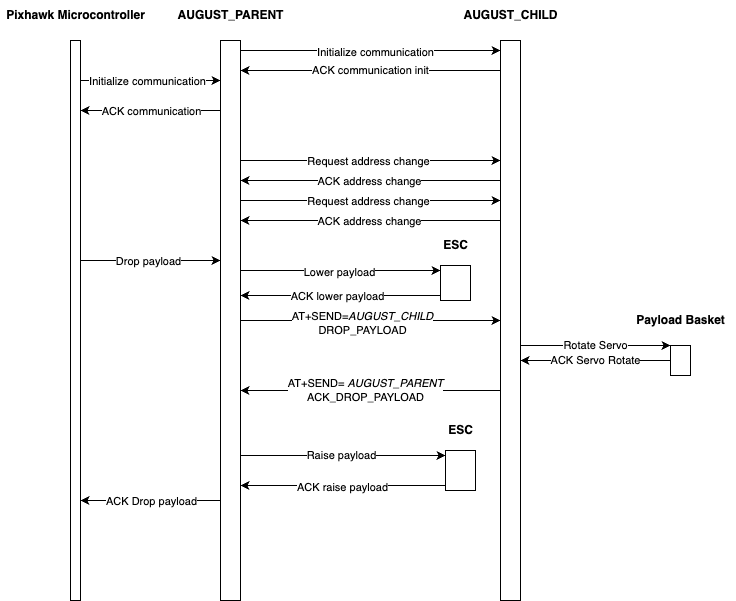

The diagram above was exported from draw.io. Its source (the exported page's mxGraphModel, read from the mxfile embedded in the PNG):
<mxGraphModel dx="564" dy="515" grid="1" gridSize="10" guides="1" tooltips="1" connect="1" arrows="1" fold="1" page="1" pageScale="1" pageWidth="1100" pageHeight="850" math="0" shadow="0">
  <root>
    <mxCell id="0" />
    <mxCell id="1" parent="0" />
    <mxCell id="c1o_I43gNxkD8a20djhd-44" style="edgeStyle=orthogonalEdgeStyle;rounded=0;orthogonalLoop=1;jettySize=auto;html=1;curved=0;" parent="1" edge="1">
      <mxGeometry relative="1" as="geometry">
        <mxPoint x="120" y="310" as="sourcePoint" />
        <mxPoint x="260" y="310" as="targetPoint" />
      </mxGeometry>
    </mxCell>
    <mxCell id="c1o_I43gNxkD8a20djhd-45" value="Drop payload" style="edgeLabel;html=1;align=center;verticalAlign=middle;resizable=0;points=[];" parent="c1o_I43gNxkD8a20djhd-44" vertex="1" connectable="0">
      <mxGeometry x="-0.0429" y="-3" relative="1" as="geometry">
        <mxPoint y="-3" as="offset" />
      </mxGeometry>
    </mxCell>
    <mxCell id="c1o_I43gNxkD8a20djhd-1" value="&lt;div&gt;&lt;br&gt;&lt;/div&gt;" style="html=1;points=[[0,0,0,0,5],[0,1,0,0,-5],[1,0,0,0,5],[1,1,0,0,-5]];perimeter=orthogonalPerimeter;outlineConnect=0;targetShapes=umlLifeline;portConstraint=eastwest;newEdgeStyle={&quot;curved&quot;:0,&quot;rounded&quot;:0};" parent="1" vertex="1">
      <mxGeometry x="110" y="90" width="10" height="560" as="geometry" />
    </mxCell>
    <mxCell id="c1o_I43gNxkD8a20djhd-20" style="edgeStyle=orthogonalEdgeStyle;rounded=0;orthogonalLoop=1;jettySize=auto;html=1;curved=0;" parent="1" edge="1">
      <mxGeometry relative="1" as="geometry">
        <mxPoint x="260" y="160" as="sourcePoint" />
        <mxPoint x="120" y="160" as="targetPoint" />
        <Array as="points">
          <mxPoint x="250" y="160" />
          <mxPoint x="250" y="160" />
        </Array>
      </mxGeometry>
    </mxCell>
    <mxCell id="c1o_I43gNxkD8a20djhd-21" value="ACK communication" style="edgeLabel;html=1;align=center;verticalAlign=middle;resizable=0;points=[];" parent="c1o_I43gNxkD8a20djhd-20" vertex="1" connectable="0">
      <mxGeometry x="0.0714" y="-4" relative="1" as="geometry">
        <mxPoint x="5" y="4" as="offset" />
      </mxGeometry>
    </mxCell>
    <mxCell id="c1o_I43gNxkD8a20djhd-24" value="" style="edgeStyle=orthogonalEdgeStyle;rounded=0;orthogonalLoop=1;jettySize=auto;html=1;curved=0;" parent="1" source="c1o_I43gNxkD8a20djhd-8" target="c1o_I43gNxkD8a20djhd-23" edge="1">
      <mxGeometry relative="1" as="geometry">
        <Array as="points">
          <mxPoint x="410" y="100" />
          <mxPoint x="410" y="100" />
        </Array>
      </mxGeometry>
    </mxCell>
    <mxCell id="c1o_I43gNxkD8a20djhd-27" value="Initialize communication" style="edgeLabel;html=1;align=center;verticalAlign=middle;resizable=0;points=[];" parent="c1o_I43gNxkD8a20djhd-24" vertex="1" connectable="0">
      <mxGeometry x="0.0308" y="-1" relative="1" as="geometry">
        <mxPoint as="offset" />
      </mxGeometry>
    </mxCell>
    <mxCell id="c1o_I43gNxkD8a20djhd-29" style="edgeStyle=orthogonalEdgeStyle;rounded=0;orthogonalLoop=1;jettySize=auto;html=1;curved=0;" parent="1" source="c1o_I43gNxkD8a20djhd-8" target="c1o_I43gNxkD8a20djhd-23" edge="1">
      <mxGeometry relative="1" as="geometry">
        <Array as="points">
          <mxPoint x="500" y="210" />
          <mxPoint x="500" y="210" />
        </Array>
      </mxGeometry>
    </mxCell>
    <mxCell id="c1o_I43gNxkD8a20djhd-31" value="Request address change" style="edgeLabel;html=1;align=center;verticalAlign=middle;resizable=0;points=[];" parent="c1o_I43gNxkD8a20djhd-29" vertex="1" connectable="0">
      <mxGeometry x="-0.0231" relative="1" as="geometry">
        <mxPoint as="offset" />
      </mxGeometry>
    </mxCell>
    <mxCell id="c1o_I43gNxkD8a20djhd-72" style="edgeStyle=orthogonalEdgeStyle;rounded=0;orthogonalLoop=1;jettySize=auto;html=1;curved=0;" parent="1" edge="1">
      <mxGeometry relative="1" as="geometry">
        <mxPoint x="260" y="550" as="sourcePoint" />
        <mxPoint x="120" y="550" as="targetPoint" />
      </mxGeometry>
    </mxCell>
    <mxCell id="c1o_I43gNxkD8a20djhd-73" value="ACK Drop payload" style="edgeLabel;html=1;align=center;verticalAlign=middle;resizable=0;points=[];" parent="c1o_I43gNxkD8a20djhd-72" vertex="1" connectable="0">
      <mxGeometry x="0.1" relative="1" as="geometry">
        <mxPoint x="7" as="offset" />
      </mxGeometry>
    </mxCell>
    <mxCell id="8" style="edgeStyle=none;html=1;curved=0;rounded=0;entryX=0;entryY=0;entryDx=0;entryDy=5;entryPerimeter=0;" parent="1" source="c1o_I43gNxkD8a20djhd-8" target="6" edge="1">
      <mxGeometry relative="1" as="geometry" />
    </mxCell>
    <mxCell id="13" value="Raise payload" style="edgeLabel;html=1;align=center;verticalAlign=middle;resizable=0;points=[];" parent="8" vertex="1" connectable="0">
      <mxGeometry x="-0.0732" y="1" relative="1" as="geometry">
        <mxPoint x="5" as="offset" />
      </mxGeometry>
    </mxCell>
    <mxCell id="18" style="edgeStyle=none;html=1;curved=0;rounded=0;entryX=0;entryY=0;entryDx=0;entryDy=5;entryPerimeter=0;" parent="1" source="c1o_I43gNxkD8a20djhd-8" target="c1o_I43gNxkD8a20djhd-47" edge="1">
      <mxGeometry relative="1" as="geometry" />
    </mxCell>
    <mxCell id="19" value="Lower payload" style="edgeLabel;html=1;align=center;verticalAlign=middle;resizable=0;points=[];" parent="18" vertex="1" connectable="0">
      <mxGeometry x="-0.02" y="-1" relative="1" as="geometry">
        <mxPoint as="offset" />
      </mxGeometry>
    </mxCell>
    <mxCell id="20" style="edgeStyle=none;html=1;curved=0;rounded=0;" parent="1" source="c1o_I43gNxkD8a20djhd-8" target="c1o_I43gNxkD8a20djhd-23" edge="1">
      <mxGeometry relative="1" as="geometry" />
    </mxCell>
    <mxCell id="21" value="AT+SEND=&lt;i style=&quot;border-color: var(--border-color);&quot;&gt;AUGUST_CHILD&lt;/i&gt;&lt;div style=&quot;border-color: var(--border-color);&quot;&gt;DROP_PAYLOAD&lt;/div&gt;" style="edgeLabel;html=1;align=center;verticalAlign=middle;resizable=0;points=[];" parent="20" vertex="1" connectable="0">
      <mxGeometry x="-0.0692" y="-1" relative="1" as="geometry">
        <mxPoint y="1" as="offset" />
      </mxGeometry>
    </mxCell>
    <mxCell id="c1o_I43gNxkD8a20djhd-8" value="" style="html=1;points=[[0,0,0,0,5],[0,1,0,0,-5],[1,0,0,0,5],[1,1,0,0,-5]];perimeter=orthogonalPerimeter;outlineConnect=0;targetShapes=umlLifeline;portConstraint=eastwest;newEdgeStyle={&quot;curved&quot;:0,&quot;rounded&quot;:0};" parent="1" vertex="1">
      <mxGeometry x="260" y="90" width="20" height="560" as="geometry" />
    </mxCell>
    <mxCell id="c1o_I43gNxkD8a20djhd-11" value="Pixhawk Microcontroller" style="text;html=1;align=center;verticalAlign=middle;resizable=0;points=[];autosize=1;strokeColor=none;fillColor=none;rotation=0;fontStyle=1" parent="1" vertex="1">
      <mxGeometry x="40" y="50" width="150" height="30" as="geometry" />
    </mxCell>
    <mxCell id="c1o_I43gNxkD8a20djhd-14" style="edgeStyle=orthogonalEdgeStyle;rounded=0;orthogonalLoop=1;jettySize=auto;html=1;curved=0;entryX=0;entryY=0;entryDx=0;entryDy=5;entryPerimeter=0;exitX=1;exitY=0;exitDx=0;exitDy=5;exitPerimeter=0;" parent="1" edge="1">
      <mxGeometry relative="1" as="geometry">
        <mxPoint x="120" y="130" as="sourcePoint" />
        <mxPoint x="260" y="130" as="targetPoint" />
      </mxGeometry>
    </mxCell>
    <mxCell id="c1o_I43gNxkD8a20djhd-19" value="Initialize communication" style="edgeLabel;html=1;align=center;verticalAlign=middle;resizable=0;points=[];" parent="c1o_I43gNxkD8a20djhd-14" vertex="1" connectable="0">
      <mxGeometry x="-0.0571" relative="1" as="geometry">
        <mxPoint as="offset" />
      </mxGeometry>
    </mxCell>
    <mxCell id="c1o_I43gNxkD8a20djhd-22" value="AUGUST_PARENT" style="text;html=1;align=center;verticalAlign=middle;resizable=0;points=[];autosize=1;strokeColor=none;fillColor=none;rotation=0;fontStyle=1" parent="1" vertex="1">
      <mxGeometry x="205" y="50" width="130" height="30" as="geometry" />
    </mxCell>
    <mxCell id="c1o_I43gNxkD8a20djhd-28" value="ACK communication init" style="edgeStyle=orthogonalEdgeStyle;rounded=0;orthogonalLoop=1;jettySize=auto;html=1;curved=0;" parent="1" edge="1">
      <mxGeometry relative="1" as="geometry">
        <mxPoint x="540" y="120" as="sourcePoint" />
        <mxPoint x="280" y="120" as="targetPoint" />
      </mxGeometry>
    </mxCell>
    <mxCell id="c1o_I43gNxkD8a20djhd-33" style="edgeStyle=orthogonalEdgeStyle;rounded=0;orthogonalLoop=1;jettySize=auto;html=1;curved=0;" parent="1" source="c1o_I43gNxkD8a20djhd-23" target="c1o_I43gNxkD8a20djhd-8" edge="1">
      <mxGeometry relative="1" as="geometry">
        <Array as="points">
          <mxPoint x="490" y="230" />
          <mxPoint x="490" y="230" />
        </Array>
      </mxGeometry>
    </mxCell>
    <mxCell id="c1o_I43gNxkD8a20djhd-36" value="ACK address change" style="edgeLabel;html=1;align=center;verticalAlign=middle;resizable=0;points=[];" parent="c1o_I43gNxkD8a20djhd-33" vertex="1" connectable="0">
      <mxGeometry x="0.0154" y="2" relative="1" as="geometry">
        <mxPoint y="-2" as="offset" />
      </mxGeometry>
    </mxCell>
    <mxCell id="c1o_I43gNxkD8a20djhd-69" style="edgeStyle=orthogonalEdgeStyle;rounded=0;orthogonalLoop=1;jettySize=auto;html=1;curved=0;" parent="1" edge="1">
      <mxGeometry relative="1" as="geometry">
        <mxPoint x="540" y="440" as="sourcePoint" />
        <mxPoint x="280" y="440" as="targetPoint" />
      </mxGeometry>
    </mxCell>
    <mxCell id="c1o_I43gNxkD8a20djhd-71" value="AT+SEND= &lt;i&gt;AUGUST_PARENT&lt;/i&gt;&lt;div&gt;ACK_DROP_PAYLOAD&lt;/div&gt;" style="edgeLabel;html=1;align=center;verticalAlign=middle;resizable=0;points=[];" parent="c1o_I43gNxkD8a20djhd-69" vertex="1" connectable="0">
      <mxGeometry x="0.0462" y="-1" relative="1" as="geometry">
        <mxPoint as="offset" />
      </mxGeometry>
    </mxCell>
    <mxCell id="24" value="&lt;meta charset=&quot;utf-8&quot;&gt;&lt;span style=&quot;color: rgb(0, 0, 0); font-family: Helvetica; font-size: 11px; font-style: normal; font-variant-ligatures: normal; font-variant-caps: normal; font-weight: 400; letter-spacing: normal; orphans: 2; text-align: center; text-indent: 0px; text-transform: none; widows: 2; word-spacing: 0px; -webkit-text-stroke-width: 0px; background-color: rgb(255, 255, 255); text-decoration-thickness: initial; text-decoration-style: initial; text-decoration-color: initial; float: none; display: inline !important;&quot;&gt;Rotate Servo&lt;/span&gt;" style="edgeStyle=none;html=1;curved=0;rounded=0;" parent="1" source="c1o_I43gNxkD8a20djhd-23" target="c1o_I43gNxkD8a20djhd-50" edge="1">
      <mxGeometry relative="1" as="geometry" />
    </mxCell>
    <mxCell id="c1o_I43gNxkD8a20djhd-23" value="" style="html=1;points=[[0,0,0,0,5],[0,1,0,0,-5],[1,0,0,0,5],[1,1,0,0,-5]];perimeter=orthogonalPerimeter;outlineConnect=0;targetShapes=umlLifeline;portConstraint=eastwest;newEdgeStyle={&quot;curved&quot;:0,&quot;rounded&quot;:0};" parent="1" vertex="1">
      <mxGeometry x="540" y="90" width="20" height="560" as="geometry" />
    </mxCell>
    <mxCell id="c1o_I43gNxkD8a20djhd-25" value="AUGUST_CHILD" style="text;html=1;align=center;verticalAlign=middle;resizable=0;points=[];autosize=1;strokeColor=none;fillColor=none;rotation=0;fontStyle=1" parent="1" vertex="1">
      <mxGeometry x="490" y="50" width="120" height="30" as="geometry" />
    </mxCell>
    <mxCell id="c1o_I43gNxkD8a20djhd-37" style="edgeStyle=orthogonalEdgeStyle;rounded=0;orthogonalLoop=1;jettySize=auto;html=1;curved=0;" parent="1" edge="1">
      <mxGeometry relative="1" as="geometry">
        <mxPoint x="280" y="250" as="sourcePoint" />
        <mxPoint x="540" y="250" as="targetPoint" />
        <Array as="points">
          <mxPoint x="500" y="250" />
          <mxPoint x="500" y="250" />
        </Array>
      </mxGeometry>
    </mxCell>
    <mxCell id="c1o_I43gNxkD8a20djhd-38" value="Request address change" style="edgeLabel;html=1;align=center;verticalAlign=middle;resizable=0;points=[];" parent="c1o_I43gNxkD8a20djhd-37" vertex="1" connectable="0">
      <mxGeometry x="-0.0231" relative="1" as="geometry">
        <mxPoint as="offset" />
      </mxGeometry>
    </mxCell>
    <mxCell id="c1o_I43gNxkD8a20djhd-39" style="edgeStyle=orthogonalEdgeStyle;rounded=0;orthogonalLoop=1;jettySize=auto;html=1;curved=0;" parent="1" edge="1">
      <mxGeometry relative="1" as="geometry">
        <mxPoint x="540" y="270" as="sourcePoint" />
        <mxPoint x="280" y="270" as="targetPoint" />
        <Array as="points">
          <mxPoint x="490" y="270" />
          <mxPoint x="490" y="270" />
        </Array>
      </mxGeometry>
    </mxCell>
    <mxCell id="c1o_I43gNxkD8a20djhd-40" value="ACK address change" style="edgeLabel;html=1;align=center;verticalAlign=middle;resizable=0;points=[];" parent="c1o_I43gNxkD8a20djhd-39" vertex="1" connectable="0">
      <mxGeometry x="0.0154" y="2" relative="1" as="geometry">
        <mxPoint y="-2" as="offset" />
      </mxGeometry>
    </mxCell>
    <mxCell id="c1o_I43gNxkD8a20djhd-60" style="edgeStyle=orthogonalEdgeStyle;rounded=0;orthogonalLoop=1;jettySize=auto;html=1;curved=0;exitX=0;exitY=1;exitDx=0;exitDy=-5;exitPerimeter=0;" parent="1" source="c1o_I43gNxkD8a20djhd-47" edge="1">
      <mxGeometry relative="1" as="geometry">
        <Array as="points">
          <mxPoint x="490" y="345" />
        </Array>
        <mxPoint x="480" y="300" as="sourcePoint" />
        <mxPoint x="280" y="345" as="targetPoint" />
      </mxGeometry>
    </mxCell>
    <mxCell id="c1o_I43gNxkD8a20djhd-61" value="ACK lower payload" style="edgeLabel;html=1;align=center;verticalAlign=middle;resizable=0;points=[];" parent="c1o_I43gNxkD8a20djhd-60" vertex="1" connectable="0">
      <mxGeometry x="-0.1333" relative="1" as="geometry">
        <mxPoint x="-29" as="offset" />
      </mxGeometry>
    </mxCell>
    <mxCell id="c1o_I43gNxkD8a20djhd-47" value="" style="html=1;points=[[0,0,0,0,5],[0,1,0,0,-5],[1,0,0,0,5],[1,1,0,0,-5]];perimeter=orthogonalPerimeter;outlineConnect=0;targetShapes=umlLifeline;portConstraint=eastwest;newEdgeStyle={&quot;curved&quot;:0,&quot;rounded&quot;:0};" parent="1" vertex="1">
      <mxGeometry x="480" y="315" width="30" height="35" as="geometry" />
    </mxCell>
    <mxCell id="25" value="ACK Servo Rotate" style="edgeStyle=none;html=1;curved=0;rounded=0;" parent="1" source="c1o_I43gNxkD8a20djhd-50" target="c1o_I43gNxkD8a20djhd-23" edge="1">
      <mxGeometry relative="1" as="geometry" />
    </mxCell>
    <mxCell id="c1o_I43gNxkD8a20djhd-50" value="" style="html=1;points=[[0,0,0,0,5],[0,1,0,0,-5],[1,0,0,0,5],[1,1,0,0,-5]];perimeter=orthogonalPerimeter;outlineConnect=0;targetShapes=umlLifeline;portConstraint=eastwest;newEdgeStyle={&quot;curved&quot;:0,&quot;rounded&quot;:0};" parent="1" vertex="1">
      <mxGeometry x="710" y="395" width="20" height="30" as="geometry" />
    </mxCell>
    <mxCell id="c1o_I43gNxkD8a20djhd-57" value="ESC" style="text;html=1;align=center;verticalAlign=middle;resizable=0;points=[];autosize=1;strokeColor=none;fillColor=none;fontStyle=1" parent="1" vertex="1">
      <mxGeometry x="470" y="280" width="50" height="30" as="geometry" />
    </mxCell>
    <mxCell id="c1o_I43gNxkD8a20djhd-63" value="Payload Basket" style="text;html=1;align=center;verticalAlign=middle;resizable=0;points=[];autosize=1;strokeColor=none;fillColor=none;fontStyle=1" parent="1" vertex="1">
      <mxGeometry x="665" y="355" width="110" height="30" as="geometry" />
    </mxCell>
    <mxCell id="10" style="edgeStyle=none;html=1;curved=0;rounded=0;exitX=0;exitY=1;exitDx=0;exitDy=-5;exitPerimeter=0;" parent="1" source="6" target="c1o_I43gNxkD8a20djhd-8" edge="1">
      <mxGeometry relative="1" as="geometry">
        <mxPoint x="480" y="540" as="sourcePoint" />
      </mxGeometry>
    </mxCell>
    <mxCell id="12" value="ACK raise payload" style="edgeLabel;html=1;align=center;verticalAlign=middle;resizable=0;points=[];" parent="10" vertex="1" connectable="0">
      <mxGeometry x="0.0146" y="1" relative="1" as="geometry">
        <mxPoint as="offset" />
      </mxGeometry>
    </mxCell>
    <mxCell id="6" value="" style="html=1;points=[[0,0,0,0,5],[0,1,0,0,-5],[1,0,0,0,5],[1,1,0,0,-5]];perimeter=orthogonalPerimeter;outlineConnect=0;targetShapes=umlLifeline;portConstraint=eastwest;newEdgeStyle={&quot;curved&quot;:0,&quot;rounded&quot;:0};" parent="1" vertex="1">
      <mxGeometry x="485" y="500" width="30" height="40" as="geometry" />
    </mxCell>
    <mxCell id="7" value="ESC" style="text;html=1;align=center;verticalAlign=middle;resizable=0;points=[];autosize=1;strokeColor=none;fillColor=none;fontStyle=1" parent="1" vertex="1">
      <mxGeometry x="475" y="465" width="50" height="30" as="geometry" />
    </mxCell>
  </root>
</mxGraphModel>